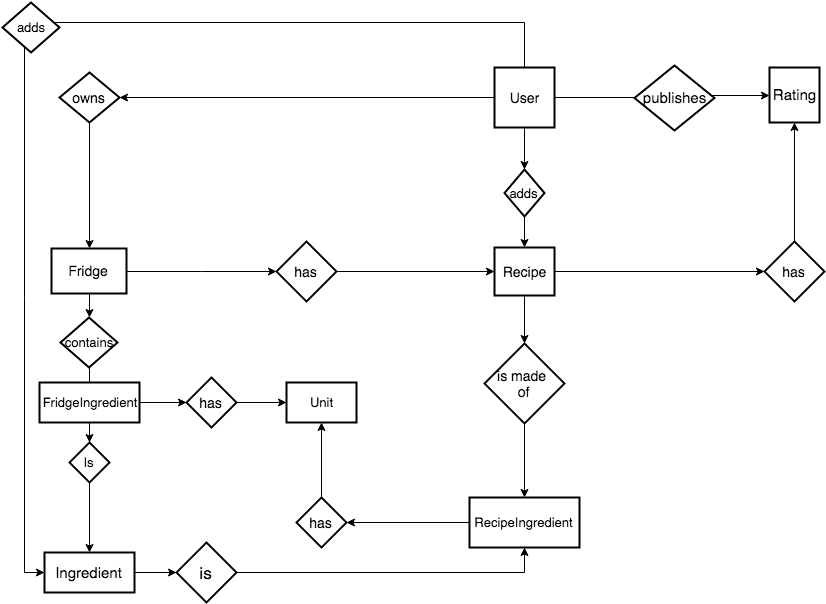

The diagram above was exported from draw.io. Its source (the exported page's mxGraphModel, read from the mxfile embedded in the PNG):
<mxGraphModel dx="1190" dy="796" grid="1" gridSize="10" guides="1" tooltips="1" connect="1" arrows="1" fold="1" page="0" pageScale="1" pageWidth="826" pageHeight="1169" background="#ffffff" math="0" shadow="0">
  <root>
    <mxCell id="0" style=";html=1;" />
    <mxCell id="1" style=";html=1;" parent="0" />
    <mxCell id="75" value="" style="edgeStyle=orthogonalEdgeStyle;rounded=0;comic=0;html=1;entryX=0;entryY=0.5;jettySize=auto;orthogonalLoop=1;fontSize=14;" parent="1" source="61" target="64" edge="1">
      <mxGeometry relative="1" as="geometry" />
    </mxCell>
    <mxCell id="79" value="" style="edgeStyle=orthogonalEdgeStyle;rounded=0;comic=0;html=1;jettySize=auto;orthogonalLoop=1;fontSize=14;" parent="1" source="61" target="67" edge="1">
      <mxGeometry relative="1" as="geometry" />
    </mxCell>
    <mxCell id="119" style="edgeStyle=orthogonalEdgeStyle;rounded=0;comic=0;html=1;entryX=0.5;entryY=0;jettySize=auto;orthogonalLoop=1;fontSize=13;" parent="1" source="61" target="118" edge="1">
      <mxGeometry relative="1" as="geometry" />
    </mxCell>
    <mxCell id="121" style="edgeStyle=orthogonalEdgeStyle;rounded=0;comic=0;html=1;jettySize=auto;orthogonalLoop=1;fontSize=13;entryX=0;entryY=0.5;" parent="1" source="61" target="63" edge="1">
      <mxGeometry relative="1" as="geometry">
        <Array as="points">
          <mxPoint x="268" y="20" />
          <mxPoint x="-232" y="20" />
          <mxPoint x="-232" y="570" />
        </Array>
        <mxPoint x="-232" y="580" as="targetPoint" />
      </mxGeometry>
    </mxCell>
    <mxCell id="61" value="User" style="strokeWidth=2;whiteSpace=wrap;html=1;align=center;fontSize=14;" parent="1" vertex="1">
      <mxGeometry x="238" y="65" width="60" height="60" as="geometry" />
    </mxCell>
    <mxCell id="130" style="edgeStyle=orthogonalEdgeStyle;rounded=0;comic=0;html=1;entryX=0;entryY=0.5;jettySize=auto;orthogonalLoop=1;fontSize=13;" parent="1" source="63" target="126" edge="1">
      <mxGeometry relative="1" as="geometry" />
    </mxCell>
    <mxCell id="63" value="Ingredient" style="strokeWidth=2;whiteSpace=wrap;html=1;align=center;fontSize=15;" parent="1" vertex="1">
      <mxGeometry x="-212" y="550" width="90" height="40" as="geometry" />
    </mxCell>
    <mxCell id="64" value="Rating" style="strokeWidth=2;whiteSpace=wrap;html=1;align=center;fontSize=15;" parent="1" vertex="1">
      <mxGeometry x="513" y="65" width="50" height="55" as="geometry" />
    </mxCell>
    <mxCell id="72" value="" style="edgeStyle=orthogonalEdgeStyle;rounded=0;comic=0;html=1;entryX=0.5;entryY=0;jettySize=auto;orthogonalLoop=1;fontSize=14;" parent="1" source="144" target="63" edge="1">
      <mxGeometry relative="1" as="geometry" />
    </mxCell>
    <mxCell id="82" value="" style="edgeStyle=orthogonalEdgeStyle;rounded=0;comic=0;html=1;jettySize=auto;orthogonalLoop=1;fontSize=14;" parent="1" source="65" target="81" edge="1">
      <mxGeometry relative="1" as="geometry" />
    </mxCell>
    <mxCell id="65" value="Fridge" style="strokeWidth=2;whiteSpace=wrap;html=1;align=center;fontSize=14;" parent="1" vertex="1">
      <mxGeometry x="-205" y="246" width="75" height="45" as="geometry" />
    </mxCell>
    <mxCell id="80" value="" style="edgeStyle=orthogonalEdgeStyle;rounded=0;comic=0;html=1;entryX=0.5;entryY=0;jettySize=auto;orthogonalLoop=1;fontSize=14;" parent="1" source="67" target="65" edge="1">
      <mxGeometry relative="1" as="geometry" />
    </mxCell>
    <mxCell id="67" value="owns" style="shape=rhombus;strokeWidth=2;fontSize=14;perimeter=rhombusPerimeter;whiteSpace=wrap;html=1;align=center;" parent="1" vertex="1">
      <mxGeometry x="-197" y="70" width="60" height="50" as="geometry" />
    </mxCell>
    <mxCell id="76" value="publishes" style="shape=rhombus;strokeWidth=2;fontSize=15;perimeter=rhombusPerimeter;whiteSpace=wrap;html=1;align=center;" parent="1" vertex="1">
      <mxGeometry x="378" y="63" width="80" height="65" as="geometry" />
    </mxCell>
    <mxCell id="88" value="" style="edgeStyle=orthogonalEdgeStyle;rounded=0;comic=0;html=1;entryX=0;entryY=0.5;jettySize=auto;orthogonalLoop=1;fontSize=14;" parent="1" source="77" target="87" edge="1">
      <mxGeometry relative="1" as="geometry" />
    </mxCell>
    <mxCell id="77" value="Recipe" style="strokeWidth=2;whiteSpace=wrap;html=1;align=center;fontSize=14;" parent="1" vertex="1">
      <mxGeometry x="238" y="245" width="60" height="48" as="geometry" />
    </mxCell>
    <mxCell id="78" value="" style="edgeStyle=orthogonalEdgeStyle;rounded=0;comic=0;html=1;exitX=1;exitY=0;entryX=1;entryY=0;jettySize=auto;orthogonalLoop=1;fontSize=14;" parent="1" source="67" target="67" edge="1">
      <mxGeometry relative="1" as="geometry" />
    </mxCell>
    <mxCell id="149" style="edgeStyle=orthogonalEdgeStyle;rounded=0;html=1;entryX=0;entryY=0.5;jettySize=auto;orthogonalLoop=1;" parent="1" source="81" target="77" edge="1">
      <mxGeometry relative="1" as="geometry" />
    </mxCell>
    <mxCell id="81" value="has" style="shape=rhombus;strokeWidth=2;fontSize=14;perimeter=rhombusPerimeter;whiteSpace=wrap;html=1;align=center;" parent="1" vertex="1">
      <mxGeometry x="20" y="239" width="60" height="60" as="geometry" />
    </mxCell>
    <mxCell id="89" value="" style="edgeStyle=orthogonalEdgeStyle;rounded=0;comic=0;html=1;jettySize=auto;orthogonalLoop=1;fontSize=14;" parent="1" source="87" target="64" edge="1">
      <mxGeometry relative="1" as="geometry" />
    </mxCell>
    <mxCell id="87" value="has" style="shape=rhombus;strokeWidth=2;fontSize=14;perimeter=rhombusPerimeter;whiteSpace=wrap;html=1;align=center;" parent="1" vertex="1">
      <mxGeometry x="508" y="239" width="60" height="60" as="geometry" />
    </mxCell>
    <mxCell id="147" style="edgeStyle=orthogonalEdgeStyle;rounded=0;comic=0;html=1;entryX=0.5;entryY=0;jettySize=auto;orthogonalLoop=1;fontSize=13;" parent="1" source="73" target="143" edge="1">
      <mxGeometry relative="1" as="geometry" />
    </mxCell>
    <mxCell id="73" value="contains" style="shape=rhombus;strokeWidth=2;fontSize=13;perimeter=rhombusPerimeter;whiteSpace=wrap;html=1;align=center;" parent="1" vertex="1">
      <mxGeometry x="-196" y="315" width="57" height="50" as="geometry" />
    </mxCell>
    <mxCell id="115" value="" style="edgeStyle=orthogonalEdgeStyle;rounded=0;comic=0;html=1;entryX=0.5;entryY=0;jettySize=auto;orthogonalLoop=1;fontSize=14;" parent="1" source="65" target="73" edge="1">
      <mxGeometry relative="1" as="geometry">
        <mxPoint x="-50" y="353" as="sourcePoint" />
        <mxPoint x="-50" y="540" as="targetPoint" />
      </mxGeometry>
    </mxCell>
    <mxCell id="120" style="edgeStyle=orthogonalEdgeStyle;rounded=0;comic=0;html=1;entryX=0.5;entryY=0;jettySize=auto;orthogonalLoop=1;fontSize=13;" parent="1" source="118" target="77" edge="1">
      <mxGeometry relative="1" as="geometry" />
    </mxCell>
    <mxCell id="118" value="adds" style="shape=rhombus;strokeWidth=2;fontSize=13;perimeter=rhombusPerimeter;whiteSpace=wrap;html=1;align=center;" parent="1" vertex="1">
      <mxGeometry x="248" y="167" width="40" height="47" as="geometry" />
    </mxCell>
    <mxCell id="122" value="adds" style="shape=rhombus;strokeWidth=2;fontSize=13;perimeter=rhombusPerimeter;whiteSpace=wrap;html=1;align=center;" parent="1" vertex="1">
      <mxGeometry x="-254" width="57" height="50" as="geometry" />
    </mxCell>
    <mxCell id="125" style="edgeStyle=orthogonalEdgeStyle;rounded=0;comic=0;html=1;entryX=0.5;entryY=0;jettySize=auto;orthogonalLoop=1;fontSize=13;" parent="1" source="111" target="124" edge="1">
      <mxGeometry relative="1" as="geometry" />
    </mxCell>
    <mxCell id="111" value="is made&amp;nbsp;&lt;div&gt;of&lt;/div&gt;" style="shape=rhombus;strokeWidth=2;fontSize=14;perimeter=rhombusPerimeter;whiteSpace=wrap;html=1;align=center;" parent="1" vertex="1">
      <mxGeometry x="228" y="341" width="80" height="80" as="geometry" />
    </mxCell>
    <mxCell id="123" value="" style="edgeStyle=orthogonalEdgeStyle;rounded=0;comic=0;html=1;jettySize=auto;orthogonalLoop=1;fontSize=14;" parent="1" source="77" target="111" edge="1">
      <mxGeometry relative="1" as="geometry">
        <mxPoint x="268" y="381" as="targetPoint" />
        <mxPoint x="268" y="293" as="sourcePoint" />
      </mxGeometry>
    </mxCell>
    <mxCell id="155" style="edgeStyle=orthogonalEdgeStyle;rounded=0;comic=0;html=1;entryX=1;entryY=0.5;jettySize=auto;orthogonalLoop=1;fontSize=14;" edge="1" parent="1" source="124" target="132">
      <mxGeometry relative="1" as="geometry" />
    </mxCell>
    <mxCell id="124" value="RecipeIngredient" style="strokeWidth=2;whiteSpace=wrap;html=1;align=center;fontSize=13;" parent="1" vertex="1">
      <mxGeometry x="213" y="495" width="110" height="50" as="geometry" />
    </mxCell>
    <mxCell id="128" style="edgeStyle=orthogonalEdgeStyle;rounded=0;comic=0;html=1;entryX=0.5;entryY=1;jettySize=auto;orthogonalLoop=1;fontSize=13;" parent="1" source="126" target="124" edge="1">
      <mxGeometry relative="1" as="geometry">
        <Array as="points">
          <mxPoint x="268" y="570" />
        </Array>
      </mxGeometry>
    </mxCell>
    <mxCell id="126" value="is" style="shape=rhombus;strokeWidth=2;fontSize=17;perimeter=rhombusPerimeter;whiteSpace=wrap;html=1;align=center;" parent="1" vertex="1">
      <mxGeometry x="-80" y="540" width="60" height="60" as="geometry" />
    </mxCell>
    <mxCell id="131" value="Unit" style="strokeWidth=2;whiteSpace=wrap;html=1;align=center;fontSize=13;" parent="1" vertex="1">
      <mxGeometry x="30" y="380" width="70" height="40" as="geometry" />
    </mxCell>
    <mxCell id="156" style="edgeStyle=orthogonalEdgeStyle;rounded=0;comic=0;html=1;entryX=0.5;entryY=1;jettySize=auto;orthogonalLoop=1;fontSize=14;" edge="1" parent="1" source="132" target="131">
      <mxGeometry relative="1" as="geometry" />
    </mxCell>
    <mxCell id="132" value="has" style="shape=rhombus;strokeWidth=2;fontSize=14;perimeter=rhombusPerimeter;whiteSpace=wrap;html=1;align=center;" parent="1" vertex="1">
      <mxGeometry x="40" y="495" width="50" height="50" as="geometry" />
    </mxCell>
    <mxCell id="148" style="edgeStyle=orthogonalEdgeStyle;rounded=0;comic=0;html=1;entryX=0.5;entryY=0;jettySize=auto;orthogonalLoop=1;fontSize=13;" parent="1" source="143" target="144" edge="1">
      <mxGeometry relative="1" as="geometry" />
    </mxCell>
    <mxCell id="152" style="edgeStyle=orthogonalEdgeStyle;rounded=0;comic=0;html=1;entryX=0;entryY=0.5;jettySize=auto;orthogonalLoop=1;fontSize=14;" edge="1" parent="1" source="143" target="150">
      <mxGeometry relative="1" as="geometry" />
    </mxCell>
    <mxCell id="143" value="FridgeIngredient" style="strokeWidth=2;whiteSpace=wrap;html=1;align=center;fontSize=13;" parent="1" vertex="1">
      <mxGeometry x="-217" y="380" width="100" height="40" as="geometry" />
    </mxCell>
    <mxCell id="144" value="Is" style="shape=rhombus;strokeWidth=2;fontSize=13;perimeter=rhombusPerimeter;whiteSpace=wrap;html=1;align=center;" parent="1" vertex="1">
      <mxGeometry x="-187" y="440" width="40" height="40" as="geometry" />
    </mxCell>
    <mxCell id="146" style="edgeStyle=orthogonalEdgeStyle;rounded=0;comic=0;html=1;exitX=0.5;exitY=0;entryX=0.5;entryY=0;jettySize=auto;orthogonalLoop=1;fontSize=13;" parent="1" source="143" target="143" edge="1">
      <mxGeometry relative="1" as="geometry" />
    </mxCell>
    <mxCell id="151" style="edgeStyle=orthogonalEdgeStyle;rounded=0;comic=0;html=1;entryX=0;entryY=0.5;jettySize=auto;orthogonalLoop=1;fontSize=14;" edge="1" parent="1" source="150" target="131">
      <mxGeometry relative="1" as="geometry" />
    </mxCell>
    <mxCell id="150" value="has" style="shape=rhombus;strokeWidth=2;fontSize=14;perimeter=rhombusPerimeter;whiteSpace=wrap;html=1;align=center;" vertex="1" parent="1">
      <mxGeometry x="-70" y="375" width="50" height="50" as="geometry" />
    </mxCell>
  </root>
</mxGraphModel>